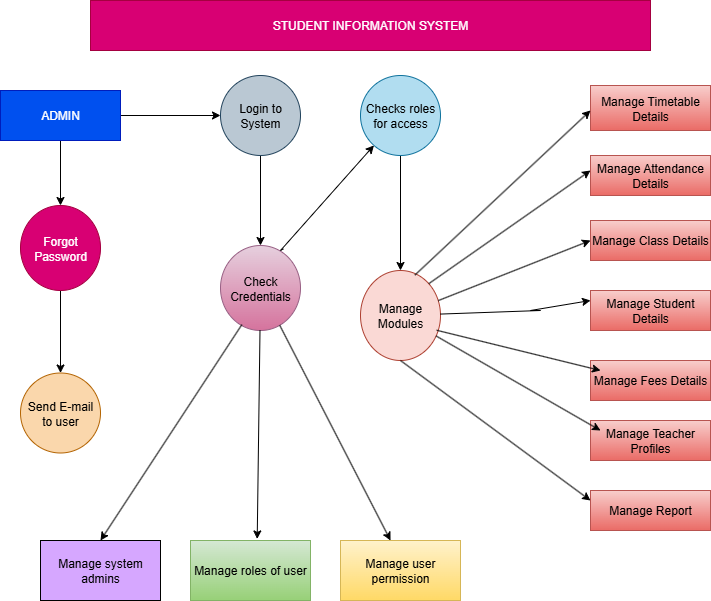

The diagram above was exported from draw.io. Its source (the exported page's mxGraphModel, read from the mxfile embedded in the PNG):
<mxGraphModel dx="1601" dy="1901" grid="1" gridSize="10" guides="1" tooltips="1" connect="1" arrows="1" fold="1" page="0" pageScale="1" pageWidth="827" pageHeight="1169" math="0" shadow="0">
  <root>
    <mxCell id="0" />
    <mxCell id="1" parent="0" />
    <mxCell id="L9hjpLMh28beSQD9hM1E-1" value="STUDENT INFORMATION SYSTEM" style="rounded=0;whiteSpace=wrap;html=1;fillColor=#d80073;strokeColor=#A50040;fontColor=#ffffff;" parent="1" vertex="1">
      <mxGeometry x="160" y="-1140" width="560" height="50" as="geometry" />
    </mxCell>
    <mxCell id="L9hjpLMh28beSQD9hM1E-4" value="" style="edgeStyle=orthogonalEdgeStyle;rounded=0;orthogonalLoop=1;jettySize=auto;html=1;" parent="1" source="L9hjpLMh28beSQD9hM1E-2" target="L9hjpLMh28beSQD9hM1E-3" edge="1">
      <mxGeometry relative="1" as="geometry" />
    </mxCell>
    <mxCell id="L9hjpLMh28beSQD9hM1E-8" value="" style="edgeStyle=orthogonalEdgeStyle;rounded=0;orthogonalLoop=1;jettySize=auto;html=1;" parent="1" source="L9hjpLMh28beSQD9hM1E-2" target="L9hjpLMh28beSQD9hM1E-7" edge="1">
      <mxGeometry relative="1" as="geometry" />
    </mxCell>
    <mxCell id="L9hjpLMh28beSQD9hM1E-2" value="ADMIN" style="rounded=0;whiteSpace=wrap;html=1;fillColor=#0050ef;fontColor=#ffffff;strokeColor=#001DBC;" parent="1" vertex="1">
      <mxGeometry x="70" y="-1050" width="120" height="50" as="geometry" />
    </mxCell>
    <mxCell id="L9hjpLMh28beSQD9hM1E-6" value="" style="edgeStyle=orthogonalEdgeStyle;rounded=0;orthogonalLoop=1;jettySize=auto;html=1;" parent="1" source="L9hjpLMh28beSQD9hM1E-3" target="L9hjpLMh28beSQD9hM1E-5" edge="1">
      <mxGeometry relative="1" as="geometry" />
    </mxCell>
    <mxCell id="L9hjpLMh28beSQD9hM1E-3" value="Forgot Password" style="ellipse;whiteSpace=wrap;html=1;fillColor=#d80073;strokeColor=#A50040;fontColor=#ffffff;rounded=0;" parent="1" vertex="1">
      <mxGeometry x="90" y="-935" width="80" height="85" as="geometry" />
    </mxCell>
    <mxCell id="L9hjpLMh28beSQD9hM1E-5" value="Send E-mail to user" style="ellipse;whiteSpace=wrap;html=1;fillColor=#fad7ac;strokeColor=#b46504;rounded=0;" parent="1" vertex="1">
      <mxGeometry x="90" y="-767.5" width="80" height="80" as="geometry" />
    </mxCell>
    <mxCell id="L9hjpLMh28beSQD9hM1E-10" value="" style="edgeStyle=orthogonalEdgeStyle;rounded=0;orthogonalLoop=1;jettySize=auto;html=1;" parent="1" source="L9hjpLMh28beSQD9hM1E-7" target="L9hjpLMh28beSQD9hM1E-9" edge="1">
      <mxGeometry relative="1" as="geometry" />
    </mxCell>
    <mxCell id="L9hjpLMh28beSQD9hM1E-7" value="Login to System" style="ellipse;whiteSpace=wrap;html=1;fillColor=#bac8d3;strokeColor=#23445d;rounded=0;" parent="1" vertex="1">
      <mxGeometry x="290" y="-1065" width="80" height="80" as="geometry" />
    </mxCell>
    <mxCell id="L9hjpLMh28beSQD9hM1E-9" value="Check Credentials" style="ellipse;whiteSpace=wrap;html=1;fillColor=#e6d0de;strokeColor=#996185;rounded=0;gradientColor=#d5739d;" parent="1" vertex="1">
      <mxGeometry x="290" y="-895" width="80" height="85" as="geometry" />
    </mxCell>
    <mxCell id="L9hjpLMh28beSQD9hM1E-12" value="" style="endArrow=classic;html=1;rounded=0;" parent="1" target="L9hjpLMh28beSQD9hM1E-13" edge="1">
      <mxGeometry width="50" height="50" relative="1" as="geometry">
        <mxPoint x="352.92018698390007" y="-891.6414704548602" as="sourcePoint" />
        <mxPoint x="460" y="-950" as="targetPoint" />
        <Array as="points">
          <mxPoint x="350" y="-890" />
        </Array>
      </mxGeometry>
    </mxCell>
    <mxCell id="L9hjpLMh28beSQD9hM1E-15" value="" style="edgeStyle=orthogonalEdgeStyle;rounded=0;orthogonalLoop=1;jettySize=auto;html=1;" parent="1" source="L9hjpLMh28beSQD9hM1E-13" target="L9hjpLMh28beSQD9hM1E-14" edge="1">
      <mxGeometry relative="1" as="geometry" />
    </mxCell>
    <mxCell id="L9hjpLMh28beSQD9hM1E-13" value="Checks roles for access" style="ellipse;whiteSpace=wrap;html=1;aspect=fixed;fillColor=#b1ddf0;strokeColor=#10739e;" parent="1" vertex="1">
      <mxGeometry x="430" y="-1065" width="80" height="80" as="geometry" />
    </mxCell>
    <mxCell id="L9hjpLMh28beSQD9hM1E-14" value="Manage Modules" style="ellipse;whiteSpace=wrap;html=1;fillColor=#fad9d5;strokeColor=#ae4132;" parent="1" vertex="1">
      <mxGeometry x="430" y="-870" width="80" height="90" as="geometry" />
    </mxCell>
    <mxCell id="L9hjpLMh28beSQD9hM1E-19" value="Manage system admins" style="rounded=0;whiteSpace=wrap;html=1;fillColor=#D6A7FF;" parent="1" vertex="1">
      <mxGeometry x="110" y="-600" width="120" height="60" as="geometry" />
    </mxCell>
    <mxCell id="L9hjpLMh28beSQD9hM1E-20" value="Manage roles of user" style="rounded=0;whiteSpace=wrap;html=1;fillColor=#d5e8d4;gradientColor=#97d077;strokeColor=#82b366;" parent="1" vertex="1">
      <mxGeometry x="260" y="-600" width="120" height="60" as="geometry" />
    </mxCell>
    <mxCell id="L9hjpLMh28beSQD9hM1E-21" value="Manage user permission" style="rounded=0;whiteSpace=wrap;html=1;fillColor=#fff2cc;gradientColor=#ffd966;strokeColor=#d6b656;" parent="1" vertex="1">
      <mxGeometry x="410" y="-600" width="120" height="60" as="geometry" />
    </mxCell>
    <mxCell id="L9hjpLMh28beSQD9hM1E-22" value="Manage Timetable Details" style="rounded=0;whiteSpace=wrap;html=1;fillColor=#f8cecc;gradientColor=#ea6b66;strokeColor=#b85450;" parent="1" vertex="1">
      <mxGeometry x="660" y="-1055" width="120" height="45" as="geometry" />
    </mxCell>
    <mxCell id="L9hjpLMh28beSQD9hM1E-26" value="Manage Attendance Details" style="rounded=0;whiteSpace=wrap;html=1;fillColor=#f8cecc;gradientColor=#ea6b66;strokeColor=#b85450;" parent="1" vertex="1">
      <mxGeometry x="660" y="-985" width="120" height="40" as="geometry" />
    </mxCell>
    <mxCell id="L9hjpLMh28beSQD9hM1E-28" value="Manage Class Details" style="rounded=0;whiteSpace=wrap;html=1;fillColor=#f8cecc;gradientColor=#ea6b66;strokeColor=#b85450;" parent="1" vertex="1">
      <mxGeometry x="660" y="-920" width="120" height="40" as="geometry" />
    </mxCell>
    <mxCell id="L9hjpLMh28beSQD9hM1E-30" value="Manage Student Details" style="rounded=0;whiteSpace=wrap;html=1;fillColor=#f8cecc;gradientColor=#ea6b66;strokeColor=#b85450;" parent="1" vertex="1">
      <mxGeometry x="660" y="-850" width="120" height="40" as="geometry" />
    </mxCell>
    <mxCell id="L9hjpLMh28beSQD9hM1E-32" value="Manage Fees Details" style="rounded=0;whiteSpace=wrap;html=1;fillColor=#f8cecc;gradientColor=#ea6b66;strokeColor=#b85450;" parent="1" vertex="1">
      <mxGeometry x="660" y="-780" width="120" height="40" as="geometry" />
    </mxCell>
    <mxCell id="L9hjpLMh28beSQD9hM1E-35" value="Manage Teacher Profiles" style="rounded=0;whiteSpace=wrap;html=1;fillColor=#f8cecc;gradientColor=#ea6b66;strokeColor=#b85450;" parent="1" vertex="1">
      <mxGeometry x="660" y="-720" width="120" height="40" as="geometry" />
    </mxCell>
    <mxCell id="L9hjpLMh28beSQD9hM1E-38" value="Manage Report" style="rounded=0;whiteSpace=wrap;html=1;fillColor=#f8cecc;gradientColor=#ea6b66;strokeColor=#b85450;" parent="1" vertex="1">
      <mxGeometry x="660" y="-650" width="120" height="40" as="geometry" />
    </mxCell>
    <mxCell id="L9hjpLMh28beSQD9hM1E-47" value="" style="endArrow=classic;html=1;rounded=0;exitX=0.68;exitY=0.051;exitDx=0;exitDy=0;exitPerimeter=0;" parent="1" source="L9hjpLMh28beSQD9hM1E-14" edge="1">
      <mxGeometry width="50" height="50" relative="1" as="geometry">
        <mxPoint x="610" y="-980" as="sourcePoint" />
        <mxPoint x="660" y="-1030" as="targetPoint" />
      </mxGeometry>
    </mxCell>
    <mxCell id="L9hjpLMh28beSQD9hM1E-49" value="" style="endArrow=classic;html=1;rounded=0;exitX=1;exitY=0;exitDx=0;exitDy=0;" parent="1" source="L9hjpLMh28beSQD9hM1E-14" edge="1">
      <mxGeometry width="50" height="50" relative="1" as="geometry">
        <mxPoint x="610" y="-920" as="sourcePoint" />
        <mxPoint x="660" y="-970" as="targetPoint" />
      </mxGeometry>
    </mxCell>
    <mxCell id="L9hjpLMh28beSQD9hM1E-50" value="" style="endArrow=classic;html=1;rounded=0;" parent="1" source="L9hjpLMh28beSQD9hM1E-14" edge="1">
      <mxGeometry width="50" height="50" relative="1" as="geometry">
        <mxPoint x="610" y="-850" as="sourcePoint" />
        <mxPoint x="660" y="-900" as="targetPoint" />
      </mxGeometry>
    </mxCell>
    <mxCell id="L9hjpLMh28beSQD9hM1E-51" value="" style="endArrow=classic;html=1;rounded=0;entryX=0;entryY=0.25;entryDx=0;entryDy=0;" parent="1" source="L9hjpLMh28beSQD9hM1E-14" edge="1" target="L9hjpLMh28beSQD9hM1E-30">
      <mxGeometry width="50" height="50" relative="1" as="geometry">
        <mxPoint x="620" y="-790" as="sourcePoint" />
        <mxPoint x="650" y="-825" as="targetPoint" />
        <Array as="points">
          <mxPoint x="610" y="-830" />
          <mxPoint x="600" y="-830" />
        </Array>
      </mxGeometry>
    </mxCell>
    <mxCell id="gOR67ct99iMY-1MlilLe-1" value="" style="endArrow=classic;html=1;rounded=0;exitX=0.952;exitY=0.664;exitDx=0;exitDy=0;exitPerimeter=0;" edge="1" parent="1" source="L9hjpLMh28beSQD9hM1E-14">
      <mxGeometry width="50" height="50" relative="1" as="geometry">
        <mxPoint x="620" y="-720" as="sourcePoint" />
        <mxPoint x="670" y="-770" as="targetPoint" />
      </mxGeometry>
    </mxCell>
    <mxCell id="gOR67ct99iMY-1MlilLe-5" value="" style="endArrow=classic;html=1;rounded=0;" edge="1" parent="1" source="L9hjpLMh28beSQD9hM1E-14">
      <mxGeometry width="50" height="50" relative="1" as="geometry">
        <mxPoint x="620" y="-660" as="sourcePoint" />
        <mxPoint x="670" y="-710" as="targetPoint" />
      </mxGeometry>
    </mxCell>
    <mxCell id="gOR67ct99iMY-1MlilLe-9" value="" style="endArrow=classic;html=1;rounded=0;exitX=0.5;exitY=1;exitDx=0;exitDy=0;" edge="1" parent="1" source="L9hjpLMh28beSQD9hM1E-14">
      <mxGeometry width="50" height="50" relative="1" as="geometry">
        <mxPoint x="610" y="-590" as="sourcePoint" />
        <mxPoint x="660" y="-640" as="targetPoint" />
      </mxGeometry>
    </mxCell>
    <mxCell id="gOR67ct99iMY-1MlilLe-12" value="" style="endArrow=classic;html=1;rounded=0;entryX=0.5;entryY=0;entryDx=0;entryDy=0;exitX=0.267;exitY=0.931;exitDx=0;exitDy=0;exitPerimeter=0;" edge="1" parent="1" source="L9hjpLMh28beSQD9hM1E-9" target="L9hjpLMh28beSQD9hM1E-19">
      <mxGeometry width="50" height="50" relative="1" as="geometry">
        <mxPoint x="250" y="-700" as="sourcePoint" />
        <mxPoint x="300" y="-750" as="targetPoint" />
      </mxGeometry>
    </mxCell>
    <mxCell id="gOR67ct99iMY-1MlilLe-13" value="" style="endArrow=classic;html=1;rounded=0;entryX=0.556;entryY=-0.026;entryDx=0;entryDy=0;entryPerimeter=0;" edge="1" parent="1" source="L9hjpLMh28beSQD9hM1E-9" target="L9hjpLMh28beSQD9hM1E-20">
      <mxGeometry width="50" height="50" relative="1" as="geometry">
        <mxPoint x="440" y="-770" as="sourcePoint" />
        <mxPoint x="490" y="-820" as="targetPoint" />
      </mxGeometry>
    </mxCell>
    <mxCell id="gOR67ct99iMY-1MlilLe-14" value="" style="endArrow=classic;html=1;rounded=0;entryX=0.417;entryY=0;entryDx=0;entryDy=0;entryPerimeter=0;" edge="1" parent="1" source="L9hjpLMh28beSQD9hM1E-9" target="L9hjpLMh28beSQD9hM1E-21">
      <mxGeometry width="50" height="50" relative="1" as="geometry">
        <mxPoint x="380" y="-610" as="sourcePoint" />
        <mxPoint x="430" y="-660" as="targetPoint" />
      </mxGeometry>
    </mxCell>
  </root>
</mxGraphModel>